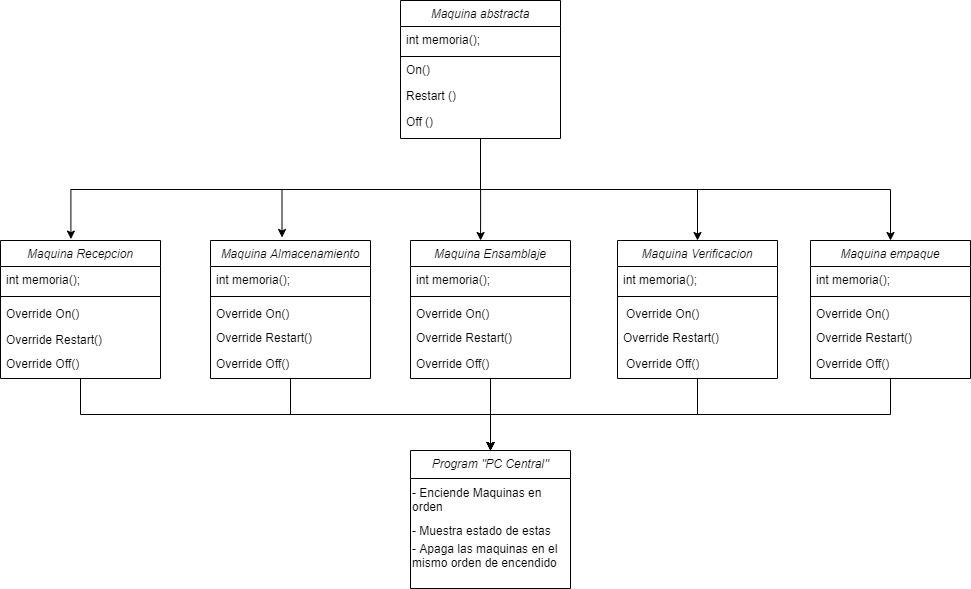

The diagram above was exported from draw.io. Its source (the exported page's mxGraphModel, read from the mxfile embedded in the PNG):
<mxGraphModel dx="1038" dy="499" grid="1" gridSize="10" guides="1" tooltips="1" connect="1" arrows="1" fold="1" page="1" pageScale="1" pageWidth="827" pageHeight="1169" math="0" shadow="0">
  <root>
    <mxCell id="WIyWlLk6GJQsqaUBKTNV-0" />
    <mxCell id="WIyWlLk6GJQsqaUBKTNV-1" parent="WIyWlLk6GJQsqaUBKTNV-0" />
    <mxCell id="3HrctbHNhBu939OZeEdD-27" style="edgeStyle=orthogonalEdgeStyle;rounded=0;orthogonalLoop=1;jettySize=auto;html=1;entryX=0.44;entryY=-0.01;entryDx=0;entryDy=0;entryPerimeter=0;exitX=0.5;exitY=1;exitDx=0;exitDy=0;" parent="WIyWlLk6GJQsqaUBKTNV-1" source="zkfFHV4jXpPFQw0GAbJ--0" target="3HrctbHNhBu939OZeEdD-0" edge="1">
      <mxGeometry relative="1" as="geometry" />
    </mxCell>
    <mxCell id="3HrctbHNhBu939OZeEdD-28" style="edgeStyle=orthogonalEdgeStyle;rounded=0;orthogonalLoop=1;jettySize=auto;html=1;entryX=0.447;entryY=-0.022;entryDx=0;entryDy=0;entryPerimeter=0;exitX=0.5;exitY=1;exitDx=0;exitDy=0;" parent="WIyWlLk6GJQsqaUBKTNV-1" source="zkfFHV4jXpPFQw0GAbJ--0" target="3HrctbHNhBu939OZeEdD-3" edge="1">
      <mxGeometry relative="1" as="geometry" />
    </mxCell>
    <mxCell id="3HrctbHNhBu939OZeEdD-30" style="edgeStyle=orthogonalEdgeStyle;rounded=0;orthogonalLoop=1;jettySize=auto;html=1;entryX=0.438;entryY=0;entryDx=0;entryDy=0;entryPerimeter=0;" parent="WIyWlLk6GJQsqaUBKTNV-1" source="zkfFHV4jXpPFQw0GAbJ--0" target="3HrctbHNhBu939OZeEdD-6" edge="1">
      <mxGeometry relative="1" as="geometry" />
    </mxCell>
    <mxCell id="zkfFHV4jXpPFQw0GAbJ--3" value="Off ()" style="text;align=left;verticalAlign=top;spacingLeft=4;spacingRight=4;overflow=hidden;rotatable=0;points=[[0,0.5],[1,0.5]];portConstraint=eastwest;rounded=0;shadow=0;html=0;" parent="WIyWlLk6GJQsqaUBKTNV-1" vertex="1">
      <mxGeometry x="450" y="198" width="160" height="22" as="geometry" />
    </mxCell>
    <mxCell id="zkfFHV4jXpPFQw0GAbJ--2" value="Restart ()" style="text;align=left;verticalAlign=top;spacingLeft=4;spacingRight=4;overflow=hidden;rotatable=0;points=[[0,0.5],[1,0.5]];portConstraint=eastwest;rounded=0;shadow=0;html=0;" parent="WIyWlLk6GJQsqaUBKTNV-1" vertex="1">
      <mxGeometry x="450" y="172" width="160" height="26" as="geometry" />
    </mxCell>
    <mxCell id="zkfFHV4jXpPFQw0GAbJ--1" value="On()" style="text;align=left;verticalAlign=top;spacingLeft=4;spacingRight=4;overflow=hidden;rotatable=0;points=[[0,0.5],[1,0.5]];portConstraint=eastwest;" parent="WIyWlLk6GJQsqaUBKTNV-1" vertex="1">
      <mxGeometry x="450" y="146" width="160" height="26" as="geometry" />
    </mxCell>
    <mxCell id="zcn8hdgZAfCH2ggL3UoF-0" style="edgeStyle=orthogonalEdgeStyle;rounded=0;orthogonalLoop=1;jettySize=auto;html=1;exitX=0.5;exitY=1;exitDx=0;exitDy=0;" edge="1" parent="WIyWlLk6GJQsqaUBKTNV-1" source="3HrctbHNhBu939OZeEdD-0" target="3HrctbHNhBu939OZeEdD-50">
      <mxGeometry relative="1" as="geometry" />
    </mxCell>
    <mxCell id="3HrctbHNhBu939OZeEdD-0" value="Maquina Recepcion" style="swimlane;fontStyle=2;align=center;verticalAlign=top;childLayout=stackLayout;horizontal=1;startSize=26;horizontalStack=0;resizeParent=1;resizeLast=0;collapsible=1;marginBottom=0;rounded=0;shadow=0;strokeWidth=1;" parent="WIyWlLk6GJQsqaUBKTNV-1" vertex="1">
      <mxGeometry x="50" y="330" width="160" height="138" as="geometry">
        <mxRectangle x="230" y="140" width="160" height="26" as="alternateBounds" />
      </mxGeometry>
    </mxCell>
    <mxCell id="3HrctbHNhBu939OZeEdD-1" value="int memoria();" style="text;align=left;verticalAlign=top;spacingLeft=4;spacingRight=4;overflow=hidden;rotatable=0;points=[[0,0.5],[1,0.5]];portConstraint=eastwest;" parent="3HrctbHNhBu939OZeEdD-0" vertex="1">
      <mxGeometry y="26" width="160" height="26" as="geometry" />
    </mxCell>
    <mxCell id="3HrctbHNhBu939OZeEdD-2" value="" style="line;html=1;strokeWidth=1;align=left;verticalAlign=middle;spacingTop=-1;spacingLeft=3;spacingRight=3;rotatable=0;labelPosition=right;points=[];portConstraint=eastwest;" parent="3HrctbHNhBu939OZeEdD-0" vertex="1">
      <mxGeometry y="52" width="160" height="8" as="geometry" />
    </mxCell>
    <mxCell id="3HrctbHNhBu939OZeEdD-16" value="Override On()" style="text;align=left;verticalAlign=top;spacingLeft=4;spacingRight=4;overflow=hidden;rotatable=0;points=[[0,0.5],[1,0.5]];portConstraint=eastwest;" parent="3HrctbHNhBu939OZeEdD-0" vertex="1">
      <mxGeometry y="60" width="160" height="26" as="geometry" />
    </mxCell>
    <mxCell id="zcn8hdgZAfCH2ggL3UoF-1" style="edgeStyle=orthogonalEdgeStyle;rounded=0;orthogonalLoop=1;jettySize=auto;html=1;exitX=0.5;exitY=1;exitDx=0;exitDy=0;entryX=0.5;entryY=0;entryDx=0;entryDy=0;" edge="1" parent="WIyWlLk6GJQsqaUBKTNV-1" source="3HrctbHNhBu939OZeEdD-3" target="3HrctbHNhBu939OZeEdD-50">
      <mxGeometry relative="1" as="geometry" />
    </mxCell>
    <mxCell id="3HrctbHNhBu939OZeEdD-3" value="Maquina Almacenamiento" style="swimlane;fontStyle=2;align=center;verticalAlign=top;childLayout=stackLayout;horizontal=1;startSize=26;horizontalStack=0;resizeParent=1;resizeLast=0;collapsible=1;marginBottom=0;rounded=0;shadow=0;strokeWidth=1;" parent="WIyWlLk6GJQsqaUBKTNV-1" vertex="1">
      <mxGeometry x="260" y="330" width="160" height="138" as="geometry">
        <mxRectangle x="230" y="140" width="160" height="26" as="alternateBounds" />
      </mxGeometry>
    </mxCell>
    <mxCell id="3HrctbHNhBu939OZeEdD-4" value="int memoria();" style="text;align=left;verticalAlign=top;spacingLeft=4;spacingRight=4;overflow=hidden;rotatable=0;points=[[0,0.5],[1,0.5]];portConstraint=eastwest;" parent="3HrctbHNhBu939OZeEdD-3" vertex="1">
      <mxGeometry y="26" width="160" height="26" as="geometry" />
    </mxCell>
    <mxCell id="3HrctbHNhBu939OZeEdD-5" value="" style="line;html=1;strokeWidth=1;align=left;verticalAlign=middle;spacingTop=-1;spacingLeft=3;spacingRight=3;rotatable=0;labelPosition=right;points=[];portConstraint=eastwest;" parent="3HrctbHNhBu939OZeEdD-3" vertex="1">
      <mxGeometry y="52" width="160" height="8" as="geometry" />
    </mxCell>
    <mxCell id="zcn8hdgZAfCH2ggL3UoF-2" style="edgeStyle=orthogonalEdgeStyle;rounded=0;orthogonalLoop=1;jettySize=auto;html=1;exitX=0.5;exitY=1;exitDx=0;exitDy=0;" edge="1" parent="WIyWlLk6GJQsqaUBKTNV-1" source="3HrctbHNhBu939OZeEdD-6">
      <mxGeometry relative="1" as="geometry">
        <mxPoint x="540" y="540" as="targetPoint" />
      </mxGeometry>
    </mxCell>
    <mxCell id="3HrctbHNhBu939OZeEdD-6" value="Maquina Ensamblaje" style="swimlane;fontStyle=2;align=center;verticalAlign=top;childLayout=stackLayout;horizontal=1;startSize=26;horizontalStack=0;resizeParent=1;resizeLast=0;collapsible=1;marginBottom=0;rounded=0;shadow=0;strokeWidth=1;" parent="WIyWlLk6GJQsqaUBKTNV-1" vertex="1">
      <mxGeometry x="460" y="330" width="160" height="138" as="geometry">
        <mxRectangle x="230" y="140" width="160" height="26" as="alternateBounds" />
      </mxGeometry>
    </mxCell>
    <mxCell id="3HrctbHNhBu939OZeEdD-7" value="int memoria();" style="text;align=left;verticalAlign=top;spacingLeft=4;spacingRight=4;overflow=hidden;rotatable=0;points=[[0,0.5],[1,0.5]];portConstraint=eastwest;" parent="3HrctbHNhBu939OZeEdD-6" vertex="1">
      <mxGeometry y="26" width="160" height="26" as="geometry" />
    </mxCell>
    <mxCell id="3HrctbHNhBu939OZeEdD-8" value="" style="line;html=1;strokeWidth=1;align=left;verticalAlign=middle;spacingTop=-1;spacingLeft=3;spacingRight=3;rotatable=0;labelPosition=right;points=[];portConstraint=eastwest;" parent="3HrctbHNhBu939OZeEdD-6" vertex="1">
      <mxGeometry y="52" width="160" height="8" as="geometry" />
    </mxCell>
    <mxCell id="zcn8hdgZAfCH2ggL3UoF-3" style="edgeStyle=orthogonalEdgeStyle;rounded=0;orthogonalLoop=1;jettySize=auto;html=1;entryX=0.5;entryY=0;entryDx=0;entryDy=0;exitX=0.5;exitY=1;exitDx=0;exitDy=0;" edge="1" parent="WIyWlLk6GJQsqaUBKTNV-1" source="3HrctbHNhBu939OZeEdD-9" target="3HrctbHNhBu939OZeEdD-50">
      <mxGeometry relative="1" as="geometry" />
    </mxCell>
    <mxCell id="3HrctbHNhBu939OZeEdD-9" value="Maquina Verificacion" style="swimlane;fontStyle=2;align=center;verticalAlign=top;childLayout=stackLayout;horizontal=1;startSize=26;horizontalStack=0;resizeParent=1;resizeLast=0;collapsible=1;marginBottom=0;rounded=0;shadow=0;strokeWidth=1;" parent="WIyWlLk6GJQsqaUBKTNV-1" vertex="1">
      <mxGeometry x="667" y="330" width="160" height="138" as="geometry">
        <mxRectangle x="230" y="140" width="160" height="26" as="alternateBounds" />
      </mxGeometry>
    </mxCell>
    <mxCell id="3HrctbHNhBu939OZeEdD-10" value="int memoria();" style="text;align=left;verticalAlign=top;spacingLeft=4;spacingRight=4;overflow=hidden;rotatable=0;points=[[0,0.5],[1,0.5]];portConstraint=eastwest;" parent="3HrctbHNhBu939OZeEdD-9" vertex="1">
      <mxGeometry y="26" width="160" height="26" as="geometry" />
    </mxCell>
    <mxCell id="3HrctbHNhBu939OZeEdD-11" value="" style="line;html=1;strokeWidth=1;align=left;verticalAlign=middle;spacingTop=-1;spacingLeft=3;spacingRight=3;rotatable=0;labelPosition=right;points=[];portConstraint=eastwest;" parent="3HrctbHNhBu939OZeEdD-9" vertex="1">
      <mxGeometry y="52" width="160" height="8" as="geometry" />
    </mxCell>
    <mxCell id="zcn8hdgZAfCH2ggL3UoF-9" style="edgeStyle=orthogonalEdgeStyle;rounded=0;orthogonalLoop=1;jettySize=auto;html=1;entryX=0.5;entryY=0;entryDx=0;entryDy=0;exitX=0.5;exitY=1;exitDx=0;exitDy=0;" edge="1" parent="WIyWlLk6GJQsqaUBKTNV-1" source="3HrctbHNhBu939OZeEdD-12" target="3HrctbHNhBu939OZeEdD-50">
      <mxGeometry relative="1" as="geometry" />
    </mxCell>
    <mxCell id="3HrctbHNhBu939OZeEdD-12" value="Maquina empaque" style="swimlane;fontStyle=2;align=center;verticalAlign=top;childLayout=stackLayout;horizontal=1;startSize=26;horizontalStack=0;resizeParent=1;resizeLast=0;collapsible=1;marginBottom=0;rounded=0;shadow=0;strokeWidth=1;" parent="WIyWlLk6GJQsqaUBKTNV-1" vertex="1">
      <mxGeometry x="860" y="330" width="160" height="138" as="geometry">
        <mxRectangle x="230" y="140" width="160" height="26" as="alternateBounds" />
      </mxGeometry>
    </mxCell>
    <mxCell id="3HrctbHNhBu939OZeEdD-13" value="int memoria();" style="text;align=left;verticalAlign=top;spacingLeft=4;spacingRight=4;overflow=hidden;rotatable=0;points=[[0,0.5],[1,0.5]];portConstraint=eastwest;" parent="3HrctbHNhBu939OZeEdD-12" vertex="1">
      <mxGeometry y="26" width="160" height="26" as="geometry" />
    </mxCell>
    <mxCell id="3HrctbHNhBu939OZeEdD-14" value="" style="line;html=1;strokeWidth=1;align=left;verticalAlign=middle;spacingTop=-1;spacingLeft=3;spacingRight=3;rotatable=0;labelPosition=right;points=[];portConstraint=eastwest;" parent="3HrctbHNhBu939OZeEdD-12" vertex="1">
      <mxGeometry y="52" width="160" height="8" as="geometry" />
    </mxCell>
    <mxCell id="3HrctbHNhBu939OZeEdD-26" value="Override On()" style="text;align=left;verticalAlign=top;spacingLeft=4;spacingRight=4;overflow=hidden;rotatable=0;points=[[0,0.5],[1,0.5]];portConstraint=eastwest;" parent="3HrctbHNhBu939OZeEdD-12" vertex="1">
      <mxGeometry y="60" width="160" height="26" as="geometry" />
    </mxCell>
    <mxCell id="3HrctbHNhBu939OZeEdD-23" value="Override On()" style="text;align=left;verticalAlign=top;spacingLeft=4;spacingRight=4;overflow=hidden;rotatable=0;points=[[0,0.5],[1,0.5]];portConstraint=eastwest;" parent="WIyWlLk6GJQsqaUBKTNV-1" vertex="1">
      <mxGeometry x="260" y="390" width="160" height="26" as="geometry" />
    </mxCell>
    <mxCell id="3HrctbHNhBu939OZeEdD-24" value="Override On()" style="text;align=left;verticalAlign=top;spacingLeft=4;spacingRight=4;overflow=hidden;rotatable=0;points=[[0,0.5],[1,0.5]];portConstraint=eastwest;" parent="WIyWlLk6GJQsqaUBKTNV-1" vertex="1">
      <mxGeometry x="460" y="390" width="160" height="26" as="geometry" />
    </mxCell>
    <mxCell id="3HrctbHNhBu939OZeEdD-25" value="Override On()" style="text;align=left;verticalAlign=top;spacingLeft=4;spacingRight=4;overflow=hidden;rotatable=0;points=[[0,0.5],[1,0.5]];portConstraint=eastwest;" parent="WIyWlLk6GJQsqaUBKTNV-1" vertex="1">
      <mxGeometry x="670" y="390" width="160" height="26" as="geometry" />
    </mxCell>
    <mxCell id="3HrctbHNhBu939OZeEdD-32" style="edgeStyle=orthogonalEdgeStyle;rounded=0;orthogonalLoop=1;jettySize=auto;html=1;entryX=0.5;entryY=0;entryDx=0;entryDy=0;exitX=0.5;exitY=1;exitDx=0;exitDy=0;" parent="WIyWlLk6GJQsqaUBKTNV-1" source="zkfFHV4jXpPFQw0GAbJ--0" target="3HrctbHNhBu939OZeEdD-12" edge="1">
      <mxGeometry relative="1" as="geometry" />
    </mxCell>
    <mxCell id="3HrctbHNhBu939OZeEdD-31" style="edgeStyle=orthogonalEdgeStyle;rounded=0;orthogonalLoop=1;jettySize=auto;html=1;entryX=0.5;entryY=0;entryDx=0;entryDy=0;exitX=0.5;exitY=1;exitDx=0;exitDy=0;" parent="WIyWlLk6GJQsqaUBKTNV-1" source="zkfFHV4jXpPFQw0GAbJ--0" target="3HrctbHNhBu939OZeEdD-9" edge="1">
      <mxGeometry relative="1" as="geometry" />
    </mxCell>
    <mxCell id="3HrctbHNhBu939OZeEdD-38" value="Override Restart()" style="text;align=left;verticalAlign=top;spacingLeft=4;spacingRight=4;overflow=hidden;rotatable=0;points=[[0,0.5],[1,0.5]];portConstraint=eastwest;" parent="WIyWlLk6GJQsqaUBKTNV-1" vertex="1">
      <mxGeometry x="50" y="416" width="160" height="26" as="geometry" />
    </mxCell>
    <mxCell id="3HrctbHNhBu939OZeEdD-39" value="Override Restart()" style="text;align=left;verticalAlign=top;spacingLeft=4;spacingRight=4;overflow=hidden;rotatable=0;points=[[0,0.5],[1,0.5]];portConstraint=eastwest;" parent="WIyWlLk6GJQsqaUBKTNV-1" vertex="1">
      <mxGeometry x="260" y="414" width="160" height="26" as="geometry" />
    </mxCell>
    <mxCell id="3HrctbHNhBu939OZeEdD-40" value="Override Restart()" style="text;align=left;verticalAlign=top;spacingLeft=4;spacingRight=4;overflow=hidden;rotatable=0;points=[[0,0.5],[1,0.5]];portConstraint=eastwest;" parent="WIyWlLk6GJQsqaUBKTNV-1" vertex="1">
      <mxGeometry x="460" y="414" width="160" height="26" as="geometry" />
    </mxCell>
    <mxCell id="3HrctbHNhBu939OZeEdD-41" value="Override Restart()" style="text;align=left;verticalAlign=top;spacingLeft=4;spacingRight=4;overflow=hidden;rotatable=0;points=[[0,0.5],[1,0.5]];portConstraint=eastwest;" parent="WIyWlLk6GJQsqaUBKTNV-1" vertex="1">
      <mxGeometry x="667" y="414" width="160" height="26" as="geometry" />
    </mxCell>
    <mxCell id="3HrctbHNhBu939OZeEdD-42" value="Override Restart()" style="text;align=left;verticalAlign=top;spacingLeft=4;spacingRight=4;overflow=hidden;rotatable=0;points=[[0,0.5],[1,0.5]];portConstraint=eastwest;" parent="WIyWlLk6GJQsqaUBKTNV-1" vertex="1">
      <mxGeometry x="860" y="414" width="160" height="26" as="geometry" />
    </mxCell>
    <mxCell id="3HrctbHNhBu939OZeEdD-43" value="Override Off()" style="text;align=left;verticalAlign=top;spacingLeft=4;spacingRight=4;overflow=hidden;rotatable=0;points=[[0,0.5],[1,0.5]];portConstraint=eastwest;" parent="WIyWlLk6GJQsqaUBKTNV-1" vertex="1">
      <mxGeometry x="50" y="440" width="160" height="26" as="geometry" />
    </mxCell>
    <mxCell id="3HrctbHNhBu939OZeEdD-44" value="Override Off()" style="text;align=left;verticalAlign=top;spacingLeft=4;spacingRight=4;overflow=hidden;rotatable=0;points=[[0,0.5],[1,0.5]];portConstraint=eastwest;" parent="WIyWlLk6GJQsqaUBKTNV-1" vertex="1">
      <mxGeometry x="260" y="440" width="160" height="26" as="geometry" />
    </mxCell>
    <mxCell id="3HrctbHNhBu939OZeEdD-45" value="Override Off()" style="text;align=left;verticalAlign=top;spacingLeft=4;spacingRight=4;overflow=hidden;rotatable=0;points=[[0,0.5],[1,0.5]];portConstraint=eastwest;" parent="WIyWlLk6GJQsqaUBKTNV-1" vertex="1">
      <mxGeometry x="460" y="440" width="160" height="26" as="geometry" />
    </mxCell>
    <mxCell id="3HrctbHNhBu939OZeEdD-46" value="Override Off()" style="text;align=left;verticalAlign=top;spacingLeft=4;spacingRight=4;overflow=hidden;rotatable=0;points=[[0,0.5],[1,0.5]];portConstraint=eastwest;" parent="WIyWlLk6GJQsqaUBKTNV-1" vertex="1">
      <mxGeometry x="670" y="440" width="160" height="26" as="geometry" />
    </mxCell>
    <mxCell id="3HrctbHNhBu939OZeEdD-47" value="Override Off()" style="text;align=left;verticalAlign=top;spacingLeft=4;spacingRight=4;overflow=hidden;rotatable=0;points=[[0,0.5],[1,0.5]];portConstraint=eastwest;" parent="WIyWlLk6GJQsqaUBKTNV-1" vertex="1">
      <mxGeometry x="860" y="440" width="160" height="26" as="geometry" />
    </mxCell>
    <mxCell id="zkfFHV4jXpPFQw0GAbJ--0" value="Maquina abstracta" style="swimlane;fontStyle=2;align=center;verticalAlign=top;childLayout=stackLayout;horizontal=1;startSize=26;horizontalStack=0;resizeParent=1;resizeLast=0;collapsible=1;marginBottom=0;rounded=0;shadow=0;strokeWidth=1;" parent="WIyWlLk6GJQsqaUBKTNV-1" vertex="1">
      <mxGeometry x="450" y="90" width="160" height="138" as="geometry">
        <mxRectangle x="230" y="140" width="160" height="26" as="alternateBounds" />
      </mxGeometry>
    </mxCell>
    <mxCell id="zkfFHV4jXpPFQw0GAbJ--5" value="int memoria();" style="text;align=left;verticalAlign=top;spacingLeft=4;spacingRight=4;overflow=hidden;rotatable=0;points=[[0,0.5],[1,0.5]];portConstraint=eastwest;" parent="zkfFHV4jXpPFQw0GAbJ--0" vertex="1">
      <mxGeometry y="26" width="160" height="26" as="geometry" />
    </mxCell>
    <mxCell id="zkfFHV4jXpPFQw0GAbJ--4" value="" style="line;html=1;strokeWidth=1;align=left;verticalAlign=middle;spacingTop=-1;spacingLeft=3;spacingRight=3;rotatable=0;labelPosition=right;points=[];portConstraint=eastwest;" parent="zkfFHV4jXpPFQw0GAbJ--0" vertex="1">
      <mxGeometry y="52" width="160" height="8" as="geometry" />
    </mxCell>
    <mxCell id="3HrctbHNhBu939OZeEdD-50" value="Program &quot;PC Central&quot;" style="swimlane;fontStyle=2;align=center;verticalAlign=top;childLayout=stackLayout;horizontal=1;startSize=28;horizontalStack=0;resizeParent=1;resizeLast=0;collapsible=1;marginBottom=0;rounded=0;shadow=0;strokeWidth=1;" parent="WIyWlLk6GJQsqaUBKTNV-1" vertex="1">
      <mxGeometry x="460" y="540" width="160" height="138" as="geometry">
        <mxRectangle x="450" y="30" width="160" height="26" as="alternateBounds" />
      </mxGeometry>
    </mxCell>
    <mxCell id="3HrctbHNhBu939OZeEdD-53" value="- Enciende Maquinas en orden" style="text;html=1;strokeColor=none;fillColor=none;align=left;verticalAlign=middle;whiteSpace=wrap;rounded=0;" parent="3HrctbHNhBu939OZeEdD-50" vertex="1">
      <mxGeometry y="28" width="160" height="42" as="geometry" />
    </mxCell>
    <mxCell id="3HrctbHNhBu939OZeEdD-54" value="&lt;div&gt;&lt;span&gt;- Muestra estado de estas&lt;/span&gt;&lt;/div&gt;" style="text;html=1;strokeColor=none;fillColor=none;align=left;verticalAlign=middle;whiteSpace=wrap;rounded=0;" parent="3HrctbHNhBu939OZeEdD-50" vertex="1">
      <mxGeometry y="70" width="160" height="20" as="geometry" />
    </mxCell>
    <mxCell id="3HrctbHNhBu939OZeEdD-55" value="- Apaga las maquinas en el mismo orden de encendido" style="text;html=1;strokeColor=none;fillColor=none;align=left;verticalAlign=middle;whiteSpace=wrap;rounded=0;" parent="3HrctbHNhBu939OZeEdD-50" vertex="1">
      <mxGeometry y="90" width="160" height="30" as="geometry" />
    </mxCell>
  </root>
</mxGraphModel>